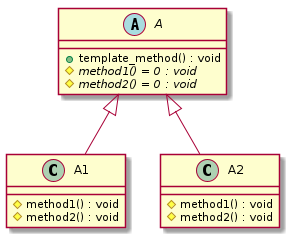

The diagram above was rendered by PlantUML. Its source (embedded in the PNG):
@startuml
abstract "A" as C_0000000371
abstract C_0000000371 {
+template_method() : void
{abstract} #method1() = 0 : void
{abstract} #method2() = 0 : void
}

class "A1" as C_0000000373
class C_0000000373 {
#method1() : void
#method2() : void
}
C_0000000371 <|-- C_0000000373

class "A2" as C_0000000375
class C_0000000375 {
#method1() : void
#method2() : void
}
C_0000000371 <|-- C_0000000375

@enduml